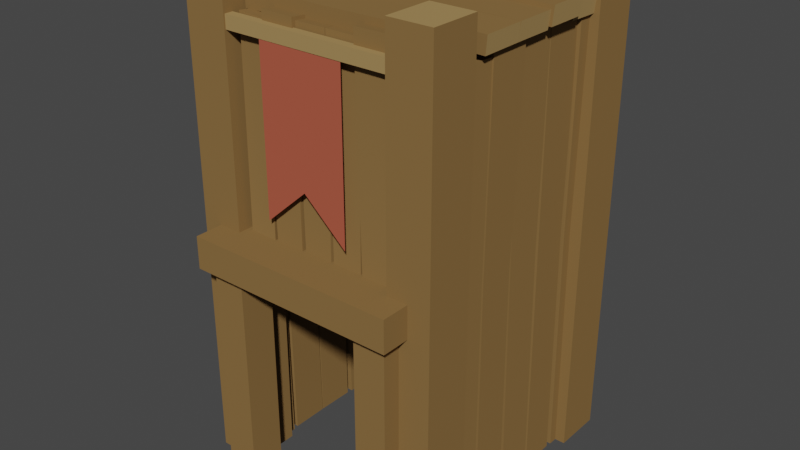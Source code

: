 # Source: WatchTower_FirstAge_Level1.blend  (saved by Blender 3.0.42; exported with 4.5.12 LTS)
import bpy
from mathutils import Matrix  # noqa: F401  (used for matrix-valued properties, if any)

bpy.ops.wm.read_factory_settings(use_empty=True)
scene = bpy.context.scene
scene.name = 'Scene'

# ---- collections
col_collection = bpy.data.collections.new('Collection'); scene.collection.children.link(col_collection)

# ---- materials (node trees are filled in below, after node groups)
mat_wood = bpy.data.materials.new('Wood')
mat_wood.alpha_threshold = 0.0
mat_wood.use_transparent_shadow = False
mat_wood.diffuse_color = (0.2462, 0.1444, 0.0538, 1.0)
mat_wood.roughness = 0.5
mat_wood_light = bpy.data.materials.new('Wood_Light')
mat_wood_light.alpha_threshold = 0.0
mat_wood_light.use_transparent_shadow = False
mat_wood_light.diffuse_color = (0.3757, 0.2432, 0.09746, 1.0)
mat_wood_light.roughness = 0.5
mat_main = bpy.data.materials.new('Main')
mat_main.alpha_threshold = 0.0
mat_main.use_transparent_shadow = False
mat_main.diffuse_color = (0.4385, 0.09992, 0.05886, 1.0)
mat_main.roughness = 0.5

# ---- node groups
ng_auto_smooth = bpy.data.node_groups.new('Auto Smooth', 'GeometryNodeTree')
_s = ng_auto_smooth.interface.new_socket(name='Geometry', in_out='OUTPUT', socket_type='NodeSocketGeometry')
_s = ng_auto_smooth.interface.new_socket(name='Geometry', in_out='INPUT', socket_type='NodeSocketGeometry')
_s = ng_auto_smooth.interface.new_socket(name='Angle', in_out='INPUT', socket_type='NodeSocketFloat')
_s.subtype = 'ANGLE'
_s.min_value = 0.0
_s.max_value = 3.142
ng_auto_smooth.is_modifier = True
_N = ng_auto_smooth.nodes; _L = ng_auto_smooth.links
n0 = _N.new('NodeGroupOutput'); n0.name = 'Group Output'; n0.location = (480, -100)
n1 = _N.new('NodeGroupInput'); n1.name = 'Group Input'; n1.location = (-420, -300)
n2 = _N.new('NodeGroupInput'); n2.name = 'Group Input.001'; n2.location = (-60, -100)
n3 = _N.new('GeometryNodeSetShadeSmooth'); n3.name = 'Set Shade Smooth'; n3.location = (120, -100)
n3.domain = 'EDGE'
n4 = _N.new('GeometryNodeSetShadeSmooth'); n4.name = 'Set Shade Smooth.001'; n4.location = (300, -100)
n5 = _N.new('GeometryNodeInputMeshEdgeAngle'); n5.name = 'Edge Angle'; n5.location = (-420, -220)
n6 = _N.new('GeometryNodeInputEdgeSmooth'); n6.name = 'Is Edge Smooth'; n6.location = (-60, -160)
n7 = _N.new('GeometryNodeInputShadeSmooth'); n7.name = 'Is Face Smooth'; n7.location = (-240, -340)
n8 = _N.new('FunctionNodeBooleanMath'); n8.name = 'Boolean Math'; n8.location = (-60, -220)
n9 = _N.new('FunctionNodeCompare'); n9.name = 'Compare'; n9.location = (-240, -180)
n9.operation = 'LESS_EQUAL'
_L.new(n5.outputs[0], n9.inputs[0])
_L.new(n4.outputs[0], n0.inputs[0])
_L.new(n1.outputs[1], n9.inputs[1])
_L.new(n9.outputs[0], n8.inputs[0])
_L.new(n7.outputs[0], n8.inputs[1])
_L.new(n2.outputs[0], n3.inputs[0])
_L.new(n6.outputs[0], n3.inputs[1])
_L.new(n3.outputs[0], n4.inputs[0])
_L.new(n8.outputs[0], n3.inputs[2])
n0.is_active_output = True

# ---- material node trees

# ---- world
world_world = bpy.data.worlds.new('World'); scene.world = world_world
world_world.use_nodes = True; world_world.node_tree.nodes.clear()
_N = world_world.node_tree.nodes; _L = world_world.node_tree.links
n0 = _N.new('ShaderNodeOutputWorld'); n0.name = 'World Output'; n0.location = (300, 300)
n1 = _N.new('ShaderNodeBackground'); n1.name = 'Background'; n1.location = (10, 300)
n1.inputs[0].default_value = (0.05088, 0.05088, 0.05088, 1.0)
_L.new(n1.outputs[0], n0.inputs[0])
n0.is_active_output = True
world_world.color = (0.05088, 0.05088, 0.05088)
world_world.use_sun_shadow = False
world_world.sun_shadow_jitter_overblur = 0.0

# ---- meshes
me_cube_018 = bpy.data.meshes.new('Cube.018')
me_cube_018.from_pydata([(-0.2221, -0.145, -8.693e-10), (-0.2221, -0.145, 0.8373), (-0.2221, -0.2324, -8.693e-10), (-0.2221, -0.2324, 0.8373), (-0.1455, -0.145, -8.693e-10), (-0.1455, -0.145, 0.8373), (-0.1455, -0.2324, -8.693e-10), (-0.1455, -0.2324, 0.8373), (0.1507, -0.145, -8.693e-10), (0.1507, -0.145, 0.8373), (0.1507, -0.2324, -8.693e-10), (0.1507, -0.2324, 0.8373), (0.2273, -0.145, -8.693e-10), (0.2273, -0.145, 0.8373), (0.2273, -0.2324, -8.693e-10), (0.2273, -0.2324, 0.8373), (0.1575, 0.2324, -8.693e-10), (0.1575, 0.2324, 0.8373), (0.1575, 0.145, -8.693e-10), (0.1575, 0.145, 0.8373), (0.2341, 0.2324, -8.693e-10), (0.2341, 0.2324, 0.8373), (0.2341, 0.145, -8.693e-10), (0.2341, 0.145, 0.8373), (-0.2346, 0.2324, -8.693e-10), (-0.2346, 0.2324, 0.8373), (-0.2346, 0.145, -8.693e-10), (-0.2346, 0.145, 0.8373), (-0.158, 0.2324, -8.693e-10), (-0.158, 0.2324, 0.8373), (-0.158, 0.145, -8.693e-10), (-0.158, 0.145, 0.8373), (-0.195, 0.2164, -8.693e-10), (-0.1966, 0.2185, 0.8096), (-0.1939, 0.1561, -8.693e-10), (-0.1954, 0.1602, 0.8038), (-0.1293, 0.2166, -8.693e-10), (-0.1227, 0.2187, 0.8088), (-0.1281, 0.1563, -8.693e-10), (-0.1214, 0.1604, 0.803), (-0.1936, 0.2133, 0.4344), (-0.1925, 0.1625, 0.4441), (-0.1279, 0.2135, 0.4337), (-0.1268, 0.1627, 0.4434), (-0.1197, 0.2152, -8.693e-10), (-0.1256, 0.2119, 0.7932), (-0.1186, 0.158, -8.693e-10), (-0.1242, 0.1577, 0.7876), (-0.05395, 0.2159, -8.693e-10), (-0.05275, 0.2127, 0.794), (-0.05287, 0.1587, -8.693e-10), (-0.05136, 0.1585, 0.7884), (-0.1213, 0.2112, 0.4359), (-0.1201, 0.1635, 0.4437), (-0.05551, 0.2119, 0.4366), (-0.05437, 0.1642, 0.4445), (0.166, 0.2173, -8.693e-10), (0.157, 0.2136, 0.7877), (0.1642, 0.1601, -8.693e-10), (0.1557, 0.1594, 0.782), (0.1003, 0.2189, -8.693e-10), (0.09172, 0.2153, 0.7849), (0.09845, 0.1617, -8.693e-10), (0.09036, 0.1611, 0.7793), (0.161, 0.213, 0.4303), (0.1596, 0.1654, 0.4381), (0.09527, 0.2146, 0.4278), (0.09383, 0.167, 0.4356), (0.09105, 0.2164, -8.693e-10), (0.09263, 0.2185, 0.8096), (0.08987, 0.1561, -8.693e-10), (0.09138, 0.1602, 0.8038), (0.02528, 0.2166, -8.693e-10), (0.01867, 0.2187, 0.8088), (0.0241, 0.1563, -8.693e-10), (0.01742, 0.1604, 0.803), (0.08963, 0.2133, 0.4344), (0.08855, 0.1625, 0.4441), (0.02387, 0.2135, 0.4337), (0.02278, 0.1627, 0.4434), (0.01572, 0.2152, -8.693e-10), (0.02164, 0.2119, 0.7932), (0.01465, 0.158, -8.693e-10), (0.02024, 0.1577, 0.7876), (-0.05004, 0.2159, -8.693e-10), (-0.05124, 0.2127, 0.794), (-0.05112, 0.1587, -8.693e-10), (-0.05263, 0.1585, 0.7884), (0.01729, 0.2112, 0.4359), (0.01615, 0.1635, 0.4437), (-0.04848, 0.2119, 0.4366), (-0.04962, 0.1642, 0.4445), (-0.2166, -0.1948, -8.693e-10), (-0.2187, -0.1964, 0.8096), (-0.1563, -0.1936, -8.693e-10), (-0.1604, -0.1951, 0.8038), (-0.2168, -0.129, -8.693e-10), (-0.2189, -0.1224, 0.8088), (-0.1565, -0.1279, -8.693e-10), (-0.1606, -0.1212, 0.803), (-0.2135, -0.1934, 0.4344), (-0.1628, -0.1923, 0.4441), (-0.2137, -0.1276, 0.4337), (-0.163, -0.1265, 0.4434), (-0.2155, -0.1195, -8.693e-10), (-0.2121, -0.1254, 0.7932), (-0.1583, -0.1184, -8.693e-10), (-0.1579, -0.124, 0.7876), (-0.2162, -0.05371, -8.693e-10), (-0.2129, -0.05252, 0.794), (-0.159, -0.05264, -8.693e-10), (-0.1587, -0.05112, 0.7884), (-0.2114, -0.121, 0.4359), (-0.1638, -0.1199, 0.4437), (-0.2121, -0.05528, 0.4366), (-0.1645, -0.05414, 0.4445), (-0.2175, 0.1662, -8.693e-10), (-0.2138, 0.1573, 0.7877), (-0.1604, 0.1644, -8.693e-10), (-0.1596, 0.1559, 0.782), (-0.2191, 0.1005, -8.693e-10), (-0.2156, 0.09196, 0.7849), (-0.1619, 0.09868, -8.693e-10), (-0.1614, 0.09059, 0.7793), (-0.2133, 0.1613, 0.4303), (-0.1656, 0.1598, 0.4381), (-0.2149, 0.09551, 0.4278), (-0.1672, 0.09406, 0.4356), (-0.2166, 0.09128, -8.693e-10), (-0.2187, 0.09287, 0.8096), (-0.1563, 0.0901, -8.693e-10), (-0.1604, 0.09161, 0.8038), (-0.2168, 0.02552, -8.693e-10), (-0.2189, 0.01891, 0.8088), (-0.1565, 0.02434, -8.693e-10), (-0.1606, 0.01765, 0.803), (-0.2135, 0.08987, 0.4344), (-0.1628, 0.08878, 0.4441), (-0.2137, 0.0241, 0.4337), (-0.163, 0.02301, 0.4434), (-0.2154, 0.01596, -8.693e-10), (-0.2121, 0.02187, 0.7932), (-0.1583, 0.01488, -8.693e-10), (-0.1579, 0.02048, 0.7876), (-0.2162, -0.04981, -8.693e-10), (-0.2129, -0.051, 0.794), (-0.159, -0.05088, -8.693e-10), (-0.1587, -0.0524, 0.7884), (-0.2114, 0.01752, 0.4359), (-0.1638, 0.01638, 0.4437), (-0.2121, -0.04824, 0.4366), (-0.1645, -0.04938, 0.4445), (-0.1411, -0.1948, 0.8174), (0.1455, -0.1964, 0.8185), (-0.1411, -0.1936, 0.7844), (0.1434, -0.1951, 0.7866), (-0.1411, -0.129, 0.8175), (0.1452, -0.1277, 0.8186), (-0.1411, -0.1279, 0.7845), (0.1431, -0.1265, 0.7867), (0.01087, -0.1934, 0.8157), (0.01431, -0.1923, 0.7879), (0.01062, -0.1276, 0.8158), (0.01406, -0.1265, 0.788), (-0.2326, -0.1212, 0.8061), (0.2307, -0.1271, 0.8043), (-0.2326, -0.1201, 0.7748), (0.2274, -0.1257, 0.7746), (-0.2326, -0.05541, 0.8065), (0.2312, -0.05421, 0.8047), (-0.2326, -0.05433, 0.7752), (0.2279, -0.05282, 0.7751), (0.01905, -0.1227, 0.8039), (0.02367, -0.1216, 0.7778), (0.0195, -0.05697, 0.8043), (0.02412, -0.05583, 0.7782), (-0.232, 0.1645, 0.8009), (0.2281, 0.1556, 0.7988), (-0.232, 0.1627, 0.7696), (0.2248, 0.1542, 0.7692), (-0.232, 0.0988, 0.8018), (0.2265, 0.09027, 0.7998), (-0.232, 0.09699, 0.7705), (0.2232, 0.0889, 0.7701), (0.01643, 0.1596, 0.7986), (0.021, 0.1581, 0.7725), (0.01499, 0.09382, 0.7994), (0.01956, 0.09237, 0.7734), (-0.2363, 0.08959, 0.8141), (0.2367, 0.09118, 0.8114), (-0.2363, 0.08841, 0.7811), (0.2333, 0.08992, 0.7795), (-0.2363, 0.02383, 0.8142), (0.2363, 0.01892, 0.8115), (-0.2363, 0.02264, 0.7812), (0.2328, 0.01965, 0.7796), (0.01454, 0.08818, 0.8085), (0.02021, 0.08709, 0.7808), (0.01413, 0.02241, 0.8086), (0.01981, 0.02132, 0.7809), (-0.2326, 0.01427, 0.8061), (0.2307, 0.02018, 0.8043), (-0.2326, 0.01319, 0.7748), (0.2274, 0.01879, 0.7746), (-0.2326, -0.0515, 0.8065), (0.2312, -0.0527, 0.8047), (-0.2326, -0.05258, 0.7752), (0.2279, -0.05409, 0.7751), (0.01905, 0.01583, 0.8039), (0.02367, 0.01469, 0.7778), (0.0195, -0.04993, 0.8043), (0.02412, -0.05107, 0.7782), (0.1423, -0.2164, 0.4159), (0.1435, -0.2185, 0.8096), (0.1413, -0.1561, 0.4159), (0.1425, -0.1602, 0.8038), (0.09078, -0.2166, 0.4159), (0.08561, -0.2187, 0.8088), (0.08986, -0.1563, 0.4159), (0.08462, -0.1604, 0.803), (0.1412, -0.2133, 0.4344), (0.1403, -0.1626, 0.4441), (0.08967, -0.2135, 0.4337), (0.08882, -0.1627, 0.4434), (0.0833, -0.2152, 0.4102), (0.08793, -0.2119, 0.7932), (0.08245, -0.158, 0.4102), (0.08684, -0.1577, 0.7876), (0.03181, -0.2159, 0.4102), (0.03087, -0.2127, 0.794), (0.03097, -0.1588, 0.4102), (0.02978, -0.1585, 0.7884), (0.08452, -0.2112, 0.4359), (0.08363, -0.1635, 0.4437), (0.03304, -0.2119, 0.4366), (0.03214, -0.1642, 0.4445), (-0.1404, -0.2173, 0.4159), (-0.1334, -0.2136, 0.7877), (-0.139, -0.1601, 0.4159), (-0.1323, -0.1594, 0.782), (-0.08892, -0.2189, 0.4159), (-0.08224, -0.2153, 0.7849), (-0.0875, -0.1617, 0.4159), (-0.08117, -0.1611, 0.7793), (-0.1365, -0.213, 0.4303), (-0.1354, -0.1654, 0.4381), (-0.08502, -0.2146, 0.4278), (-0.08388, -0.167, 0.4356), (-0.08171, -0.2164, 0.4102), (-0.08295, -0.2185, 0.8002), (-0.08078, -0.1561, 0.4102), (-0.08196, -0.1602, 0.7943), (-0.03022, -0.2166, 0.4102), (-0.02504, -0.2187, 0.7994), (-0.0293, -0.1563, 0.4102), (-0.02406, -0.1604, 0.7936), (-0.0806, -0.2133, 0.4344), (-0.07975, -0.1626, 0.4441), (-0.02911, -0.2135, 0.4337), (-0.02826, -0.1627, 0.4434), (-0.02274, -0.2152, 0.4102), (-0.02736, -0.2119, 0.7932), (-0.02189, -0.158, 0.4102), (-0.02627, -0.1577, 0.7876), (0.02875, -0.2159, 0.4102), (0.02969, -0.2127, 0.794), (0.0296, -0.1588, 0.4102), (0.03078, -0.1585, 0.7884), (-0.02396, -0.2112, 0.4359), (-0.02307, -0.1635, 0.4437), (0.02753, -0.2119, 0.4366), (0.02842, -0.1642, 0.4445), (0.2162, 0.1948, -8.693e-10), (0.2183, 0.1964, 0.7869), (0.1558, 0.1936, -8.693e-10), (0.1599, 0.1951, 0.781), (0.2163, 0.129, -8.693e-10), (0.2185, 0.1224, 0.7861), (0.156, 0.1279, -8.693e-10), (0.1601, 0.1212, 0.7802), (0.2131, 0.1934, 0.4117), (0.1623, 0.1923, 0.4213), (0.2133, 0.1276, 0.411), (0.1625, 0.1265, 0.4206), (0.215, 0.1195, -8.693e-10), (0.2117, 0.1254, 0.7704), (0.1578, 0.1184, -8.693e-10), (0.1574, 0.124, 0.7648), (0.2157, 0.05371, -8.693e-10), (0.2124, 0.05251, 0.7713), (0.1585, 0.05263, -8.693e-10), (0.1582, 0.05112, 0.7657), (0.2109, 0.121, 0.4131), (0.1633, 0.1199, 0.421), (0.2116, 0.05528, 0.4139), (0.164, 0.05414, 0.4218), (0.2171, -0.1662, -8.693e-10), (0.2133, -0.1573, 0.7649), (0.1599, -0.1644, -8.693e-10), (0.1591, -0.1559, 0.7592), (0.2186, -0.1005, -8.693e-10), (0.2151, -0.09196, 0.7622), (0.1615, -0.09868, -8.693e-10), (0.1609, -0.09059, 0.7565), (0.2128, -0.1613, 0.4076), (0.1652, -0.1598, 0.4153), (0.2144, -0.09551, 0.4051), (0.1668, -0.09407, 0.4129), (0.2162, -0.09129, -8.693e-10), (0.2183, -0.09287, 0.7869), (0.1558, -0.09011, -8.693e-10), (0.1599, -0.09161, 0.781), (0.2163, -0.02552, -8.693e-10), (0.2185, -0.01891, 0.7861), (0.156, -0.02434, -8.693e-10), (0.1601, -0.01765, 0.7802), (0.2131, -0.08987, 0.4117), (0.1623, -0.08878, 0.4213), (0.2133, -0.0241, 0.411), (0.1625, -0.02302, 0.4206), (0.215, -0.01596, -8.693e-10), (0.2117, -0.02187, 0.7704), (0.1578, -0.01488, -8.693e-10), (0.1574, -0.02048, 0.7648), (0.2157, 0.0498, -8.693e-10), (0.2124, 0.051, 0.7713), (0.1585, 0.05088, -8.693e-10), (0.1582, 0.05239, 0.7657), (0.2109, -0.01753, 0.4131), (0.1633, -0.01639, 0.421), (0.2116, 0.04824, 0.4139), (0.164, 0.04938, 0.4218), (-0.1411, 0.1634, 0.8174), (0.1455, 0.1618, 0.8185), (-0.1411, 0.1646, 0.7844), (0.1434, 0.163, 0.7866), (-0.1411, 0.2291, 0.8175), (0.1452, 0.2358, 0.8186), (-0.1411, 0.2303, 0.7845), (0.1431, 0.237, 0.7867), (0.01087, 0.1648, 0.8157), (0.01431, 0.1659, 0.7879), (0.01062, 0.2306, 0.8158), (0.01406, 0.2316, 0.788), (0.1726, -0.264, 0.405), (0.1726, -0.264, 0.002937), (0.1154, -0.264, 0.405), (0.1154, -0.264, 0.002937), (0.1726, -0.2026, 0.405), (0.1726, -0.2026, 0.002937), (0.1154, -0.2026, 0.405), (0.1154, -0.2026, 0.002937), (0.1882, -0.2823, 0.4402), (0.1882, -0.1445, 0.4402), (0.1882, -0.2823, 0.3837), (0.1882, -0.1445, 0.3837), (-0.1714, -0.264, 0.405), (-0.1714, -0.264, 0.002937), (-0.1141, -0.264, 0.405), (-0.1141, -0.264, 0.002937), (-0.1714, -0.2026, 0.405), (-0.1714, -0.2026, 0.002937), (-0.1141, -0.2026, 0.405), (-0.1141, -0.2026, 0.002937), (-0.1869, -0.2823, 0.4402), (0.0006232, -0.2823, 0.4402), (-0.1869, -0.1445, 0.4402), (0.0006232, -0.1445, 0.4402), (-0.1869, -0.2823, 0.3837), (0.0006232, -0.2823, 0.3837), (-0.1869, -0.1445, 0.3837), (0.0006232, -0.1445, 0.3837), (0.07127, -0.2287, 0.7746), (-0.07984, -0.2291, 0.7751), (0.07127, -0.2287, 0.4809), (-0.07984, -0.2291, 0.4813), (-0.004285, -0.2289, 0.7748), (-0.004285, -0.2289, 0.5485), (-0.2077, -0.2298, 0.7837), (-0.2077, -0.2298, 0.7608), (0.2068, -0.2298, 0.7837), (0.2068, -0.2298, 0.7608), (-0.2077, -0.2149, 0.7608), (-0.2077, -0.2149, 0.7837), (0.2068, -0.2149, 0.7608), (0.2068, -0.2149, 0.7837)], [], [(1, 0, 2, 3), (5, 7, 6, 4), (1, 5, 4, 0), (2, 6, 7, 3), (2, 0, 4, 6), (1, 3, 7, 5), (9, 8, 10, 11), (13, 15, 14, 12), (9, 13, 12, 8), (10, 14, 15, 11), (10, 8, 12, 14), (9, 11, 15, 13), (17, 16, 18, 19), (21, 23, 22, 20), (17, 21, 20, 16), (18, 22, 23, 19), (18, 16, 20, 22), (17, 19, 23, 21), (25, 24, 26, 27), (29, 31, 30, 28), (25, 29, 28, 24), (26, 30, 31, 27), (26, 24, 28, 30), (25, 27, 31, 29), (40, 32, 34, 41), (42, 43, 38, 36), (35, 39, 37, 33), (40, 42, 36, 32), (41, 43, 39, 35), (34, 38, 43, 41), (33, 37, 42, 40), (37, 39, 43, 42), (33, 40, 41, 35), (52, 44, 46, 53), (54, 55, 50, 48), (47, 51, 49, 45), (52, 54, 48, 44), (53, 55, 51, 47), (46, 50, 55, 53), (45, 49, 54, 52), (49, 51, 55, 54), (45, 52, 53, 47), (64, 65, 58, 56), (66, 60, 62, 67), (59, 57, 61, 63), (64, 56, 60, 66), (65, 59, 63, 67), (58, 65, 67, 62), (57, 64, 66, 61), (61, 66, 67, 63), (57, 59, 65, 64), (76, 77, 70, 68), (78, 72, 74, 79), (71, 69, 73, 75), (76, 68, 72, 78), (77, 71, 75, 79), (70, 77, 79, 74), (69, 76, 78, 73), (73, 78, 79, 75), (69, 71, 77, 76), (88, 89, 82, 80), (90, 84, 86, 91), (83, 81, 85, 87), (88, 80, 84, 90), (89, 83, 87, 91), (82, 89, 91, 86), (81, 88, 90, 85), (85, 90, 91, 87), (81, 83, 89, 88), (100, 92, 94, 101), (102, 103, 98, 96), (95, 99, 97, 93), (100, 102, 96, 92), (101, 103, 99, 95), (94, 98, 103, 101), (93, 97, 102, 100), (97, 99, 103, 102), (93, 100, 101, 95), (112, 104, 106, 113), (114, 115, 110, 108), (107, 111, 109, 105), (112, 114, 108, 104), (113, 115, 111, 107), (106, 110, 115, 113), (105, 109, 114, 112), (109, 111, 115, 114), (105, 112, 113, 107), (124, 125, 118, 116), (126, 120, 122, 127), (119, 117, 121, 123), (124, 116, 120, 126), (125, 119, 123, 127), (118, 125, 127, 122), (117, 124, 126, 121), (121, 126, 127, 123), (117, 119, 125, 124), (136, 137, 130, 128), (138, 132, 134, 139), (131, 129, 133, 135), (136, 128, 132, 138), (137, 131, 135, 139), (130, 137, 139, 134), (129, 136, 138, 133), (133, 138, 139, 135), (129, 131, 137, 136), (148, 149, 142, 140), (150, 144, 146, 151), (143, 141, 145, 147), (148, 140, 144, 150), (149, 143, 147, 151), (142, 149, 151, 146), (141, 148, 150, 145), (145, 150, 151, 147), (141, 143, 149, 148), (160, 152, 154, 161), (162, 163, 158, 156), (155, 159, 157, 153), (160, 162, 156, 152), (161, 163, 159, 155), (154, 158, 163, 161), (153, 157, 162, 160), (157, 159, 163, 162), (153, 160, 161, 155), (172, 164, 166, 173), (174, 175, 170, 168), (167, 171, 169, 165), (172, 174, 168, 164), (173, 175, 171, 167), (166, 170, 175, 173), (165, 169, 174, 172), (169, 171, 175, 174), (165, 172, 173, 167), (184, 185, 178, 176), (186, 180, 182, 187), (179, 177, 181, 183), (184, 176, 180, 186), (185, 179, 183, 187), (178, 185, 187, 182), (177, 184, 186, 181), (181, 186, 187, 183), (177, 179, 185, 184), (196, 197, 190, 188), (198, 192, 194, 199), (191, 189, 193, 195), (196, 188, 192, 198), (197, 191, 195, 199), (190, 197, 199, 194), (189, 196, 198, 193), (193, 198, 199, 195), (189, 191, 197, 196), (208, 209, 202, 200), (210, 204, 206, 211), (203, 201, 205, 207), (208, 200, 204, 210), (209, 203, 207, 211), (202, 209, 211, 206), (201, 208, 210, 205), (205, 210, 211, 207), (201, 203, 209, 208), (154, 152, 156, 158), (166, 164, 168, 170), (178, 182, 180, 176), (190, 194, 192, 188), (202, 206, 204, 200), (220, 212, 214, 221), (222, 223, 218, 216), (215, 219, 217, 213), (220, 222, 216, 212), (221, 223, 219, 215), (214, 218, 223, 221), (213, 217, 222, 220), (217, 219, 223, 222), (213, 220, 221, 215), (232, 224, 226, 233), (234, 235, 230, 228), (227, 231, 229, 225), (232, 234, 228, 224), (233, 235, 231, 227), (226, 230, 235, 233), (225, 229, 234, 232), (229, 231, 235, 234), (225, 232, 233, 227), (244, 245, 238, 236), (246, 240, 242, 247), (239, 237, 241, 243), (244, 236, 240, 246), (245, 239, 243, 247), (238, 245, 247, 242), (237, 244, 246, 241), (241, 246, 247, 243), (237, 239, 245, 244), (256, 257, 250, 248), (258, 252, 254, 259), (251, 249, 253, 255), (256, 248, 252, 258), (257, 251, 255, 259), (250, 257, 259, 254), (249, 256, 258, 253), (253, 258, 259, 255), (249, 251, 257, 256), (268, 269, 262, 260), (270, 264, 266, 271), (263, 261, 265, 267), (268, 260, 264, 270), (269, 263, 267, 271), (262, 269, 271, 266), (261, 268, 270, 265), (265, 270, 271, 267), (261, 263, 269, 268), (280, 272, 274, 281), (282, 283, 278, 276), (275, 279, 277, 273), (280, 282, 276, 272), (281, 283, 279, 275), (274, 278, 283, 281), (273, 277, 282, 280), (277, 279, 283, 282), (273, 280, 281, 275), (292, 284, 286, 293), (294, 295, 290, 288), (287, 291, 289, 285), (292, 294, 288, 284), (293, 295, 291, 287), (286, 290, 295, 293), (285, 289, 294, 292), (289, 291, 295, 294), (285, 292, 293, 287), (304, 305, 298, 296), (306, 300, 302, 307), (299, 297, 301, 303), (304, 296, 300, 306), (305, 299, 303, 307), (298, 305, 307, 302), (297, 304, 306, 301), (301, 306, 307, 303), (297, 299, 305, 304), (316, 317, 310, 308), (318, 312, 314, 319), (311, 309, 313, 315), (316, 308, 312, 318), (317, 311, 315, 319), (310, 317, 319, 314), (309, 316, 318, 313), (313, 318, 319, 315), (309, 311, 317, 316), (328, 329, 322, 320), (330, 324, 326, 331), (323, 321, 325, 327), (328, 320, 324, 330), (329, 323, 327, 331), (322, 329, 331, 326), (321, 328, 330, 325), (325, 330, 331, 327), (321, 323, 329, 328), (340, 332, 334, 341), (342, 343, 338, 336), (335, 339, 337, 333), (340, 342, 336, 332), (341, 343, 339, 335), (334, 338, 343, 341), (333, 337, 342, 340), (337, 339, 343, 342), (333, 340, 341, 335), (334, 332, 336, 338), (345, 344, 346, 347), (349, 351, 350, 348), (347, 351, 349, 345), (345, 349, 348, 344), (344, 348, 350, 346), (346, 350, 351, 347), (352, 353, 367, 365), (354, 369, 371, 355), (353, 355, 371, 367), (352, 354, 355, 353), (365, 369, 354, 352), (357, 359, 358, 356), (361, 360, 362, 363), (359, 357, 361, 363), (357, 356, 360, 361), (356, 358, 362, 360), (358, 359, 363, 362), (364, 365, 367, 366), (368, 370, 371, 369), (366, 367, 371, 370), (364, 366, 370, 368), (365, 364, 368, 369), (376, 373, 375, 377), (372, 376, 377, 374), (378, 379, 381, 380), (383, 385, 384, 382), (380, 385, 383, 378), (378, 383, 382, 379), (379, 382, 384, 381), (381, 384, 385, 380)])
me_cube_018.polygons.foreach_set('use_smooth', [1, 1, 1, 1, 1, 1, 1, 1, 1, 1, 1, 1, 1, 1, 1, 1, 1, 1, 1, 1, 1, 1, 1, 1, 1, 1, 1, 1, 1, 1, 1, 1, 1, 1, 1, 1, 1, 1, 1, 1, 1, 1, 1, 1, 1, 1, 1, 1, 1, 1, 1, 1, 1, 1, 1, 1, 1, 1, 1, 1, 1, 1, 1, 1, 1, 1, 1, 1, 1, 1, 1, 1, 1, 1, 1, 1, 1, 1, 1, 1, 1, 1, 1, 1, 1, 1, 1, 1, 1, 1, 1, 1, 1, 1, 1, 1, 1, 1, 1, 1, 1, 1, 1, 1, 1, 1, 1, 1, 1, 1, 1, 1, 1, 1, 1, 1, 1, 1, 1, 1, 1, 1, 1, 1, 1, 1, 1, 1, 1, 1, 1, 1, 1, 1, 1, 1, 1, 1, 1, 1, 1, 1, 1, 1, 1, 1, 1, 1, 1, 1, 1, 1, 1, 1, 1, 1, 1, 1, 1, 1, 1, 1, 1, 1, 1, 1, 1, 1, 1, 1, 1, 1, 1, 1, 1, 1, 1, 1, 1, 1, 1, 1, 1, 1, 1, 1, 1, 1, 1, 1, 1, 1, 1, 1, 1, 1, 1, 1, 1, 1, 1, 1, 1, 1, 1, 1, 1, 1, 1, 1, 1, 1, 1, 1, 1, 1, 1, 1, 1, 1, 1, 1, 1, 1, 1, 1, 1, 1, 1, 1, 1, 1, 1, 1, 1, 1, 1, 1, 1, 1, 1, 1, 1, 1, 1, 1, 1, 1, 1, 1, 1, 1, 1, 1, 1, 1, 1, 1, 1, 1, 1, 1, 1, 1, 0, 0, 0, 0, 0, 0, 0, 0, 0, 0, 0, 0, 0, 0, 0, 0, 0, 0, 0, 0, 0, 0, 0, 0, 0, 0, 0, 0, 0, 0])
me_cube_018.polygons.foreach_set('material_index', [0, 0, 0, 0, 0, 1, 0, 0, 0, 0, 0, 1, 0, 0, 0, 0, 0, 1, 0, 0, 0, 0, 0, 1, 0, 0, 0, 0, 0, 0, 0, 0, 0, 0, 0, 0, 0, 0, 0, 0, 0, 0, 0, 0, 0, 0, 0, 0, 0, 0, 0, 0, 0, 0, 0, 0, 0, 0, 0, 0, 0, 0, 0, 0, 0, 0, 0, 0, 0, 0, 0, 0, 0, 0, 0, 0, 0, 0, 0, 0, 0, 0, 0, 0, 0, 0, 0, 0, 0, 0, 0, 0, 0, 0, 0, 0, 0, 0, 0, 0, 0, 0, 0, 0, 0, 0, 0, 0, 0, 0, 0, 0, 0, 0, 0, 0, 1, 0, 0, 0, 0, 0, 0, 0, 0, 1, 0, 0, 0, 0, 0, 0, 0, 0, 1, 0, 0, 0, 0, 0, 0, 0, 0, 1, 0, 0, 0, 0, 0, 0, 0, 0, 1, 0, 0, 0, 0, 0, 0, 1, 1, 1, 1, 1, 0, 0, 0, 0, 0, 0, 0, 0, 0, 0, 0, 0, 0, 0, 0, 0, 0, 0, 0, 0, 0, 0, 0, 0, 0, 0, 0, 0, 0, 0, 0, 0, 0, 0, 0, 0, 0, 0, 0, 0, 0, 0, 0, 0, 0, 0, 0, 0, 0, 0, 0, 0, 0, 0, 0, 0, 0, 0, 0, 0, 0, 0, 0, 0, 0, 0, 0, 0, 0, 0, 0, 0, 0, 0, 0, 0, 0, 0, 0, 0, 0, 0, 0, 0, 0, 0, 0, 0, 0, 0, 0, 0, 1, 0, 0, 0, 0, 0, 0, 1, 0, 0, 0, 0, 0, 0, 0, 0, 0, 0, 0, 0, 0, 0, 0, 0, 0, 0, 0, 0, 0, 0, 2, 2, 1, 1, 1, 1, 1, 1])
_uv = me_cube_018.uv_layers.new(name='UVMap')
_uv.uv.foreach_set('vector', [0.0, 0.0, 0.0, 0.0, 0.0, 0.0, 0.0, 0.0, 0.0, 0.0, 0.0, 0.0, 0.0, 0.0, 0.0, 0.0, 0.0, 0.0, 0.0, 0.0, 0.0, 0.0, 0.0, 0.0, 0.0, 0.0, 0.0, 0.0, 0.0, 0.0, 0.0, 0.0, 0.0, 0.0, 0.0, 0.0, 0.0, 0.0, 0.0, 0.0, 0.0, 0.0, 0.0, 0.0, 0.0, 0.0, 0.0, 0.0, 0.0, 0.0, 0.0, 0.0, 0.0, 0.0, 0.0, 0.0, 0.0, 0.0, 0.0, 0.0, 0.0, 0.0, 0.0, 0.0, 0.0, 0.0, 0.0, 0.0, 0.0, 0.0, 0.0, 0.0, 0.0, 0.0, 0.0, 0.0, 0.0, 0.0, 0.0, 0.0, 0.0, 0.0, 0.0, 0.0, 0.0, 0.0, 0.0, 0.0, 0.0, 0.0, 0.0, 0.0, 0.0, 0.0, 0.0, 0.0, 0.0, 0.0, 0.0, 0.0, 0.0, 0.0, 0.0, 0.0, 0.0, 0.0, 0.0, 0.0, 0.0, 0.0, 0.0, 0.0, 0.0, 0.0, 0.0, 0.0, 0.0, 0.0, 0.0, 0.0, 0.0, 0.0, 0.0, 0.0, 0.0, 0.0, 0.0, 0.0, 0.0, 0.0, 0.0, 0.0, 0.0, 0.0, 0.0, 0.0, 0.0, 0.0, 0.0, 0.0, 0.0, 0.0, 0.0, 0.0, 0.0, 0.0, 0.0, 0.0, 0.0, 0.0, 0.0, 0.0, 0.0, 0.0, 0.0, 0.0, 0.0, 0.0, 0.0, 0.0, 0.0, 0.0, 0.0, 0.0, 0.0, 0.0, 0.0, 0.0, 0.0, 0.0, 0.0, 0.0, 0.0, 0.0, 0.0, 0.0, 0.0, 0.0, 0.0, 0.0, 0.0, 0.0, 0.0, 0.0, 0.0, 0.0, 0.0, 0.0, 0.0, 0.0, 0.0, 0.0, 0.0, 0.0, 0.0, 0.0, 0.0, 0.0, 0.0, 0.0, 0.0, 0.0, 0.0, 0.0, 0.0, 0.0, 0.0, 0.0, 0.0, 0.0, 0.0, 0.0, 0.0, 0.0, 0.0, 0.0, 0.0, 0.0, 0.0, 0.0, 0.0, 0.0, 0.0, 0.0, 0.0, 0.0, 0.0, 0.0, 0.0, 0.0, 0.0, 0.0, 0.0, 0.0, 0.0, 0.0, 0.0, 0.0, 0.0, 0.0, 0.0, 0.0, 0.0, 0.0, 0.0, 0.0, 0.0, 0.0, 0.0, 0.0, 0.0, 0.0, 0.0, 0.0, 0.0, 0.0, 0.0, 0.0, 0.0, 0.0, 0.0, 0.0, 0.0, 0.0, 0.0, 0.0, 0.0, 0.0, 0.0, 0.0, 0.0, 0.0, 0.0, 0.0, 0.0, 0.0, 0.0, 0.0, 0.0, 0.0, 0.0, 0.0, 0.0, 0.0, 0.0, 0.0, 0.0, 0.0, 0.0, 0.0, 0.0, 0.0, 0.0, 0.0, 0.0, 0.0, 0.0, 0.0, 0.0, 0.0, 0.0, 0.0, 0.0, 0.0, 0.0, 0.0, 0.0, 0.0, 0.0, 0.0, 0.0, 0.0, 0.0, 0.0, 0.0, 0.0, 0.0, 0.0, 0.0, 0.0, 0.0, 0.0, 0.0, 0.0, 0.0, 0.0, 0.0, 0.0, 0.0, 0.0, 0.0, 0.0, 0.0, 0.0, 0.0, 0.0, 0.0, 0.0, 0.0, 0.0, 0.0, 0.0, 0.0, 0.0, 0.0, 0.0, 0.0, 0.0, 0.0, 0.0, 0.0, 0.0, 0.0, 0.0, 0.0, 0.0, 0.0, 0.0, 0.0, 0.0, 0.0, 0.0, 0.0, 0.0, 0.0, 0.0, 0.0, 0.0, 0.0, 0.0, 0.0, 0.0, 0.0, 0.0, 0.0, 0.0, 0.0, 0.0, 0.0, 0.0, 0.0, 0.0, 0.0, 0.0, 0.0, 0.0, 0.0, 0.0, 0.0, 0.0, 0.0, 0.0, 0.0, 0.0, 0.0, 0.0, 0.0, 0.0, 0.0, 0.0, 0.0, 0.0, 0.0, 0.0, 0.0, 0.0, 0.0, 0.0, 0.0, 0.0, 0.0, 0.0, 0.0, 0.0, 0.0, 0.0, 0.0, 0.0, 0.0, 0.0, 0.0, 0.0, 0.0, 0.0, 0.0, 0.0, 0.0, 0.0, 0.0, 0.0, 0.0, 0.0, 0.0, 0.0, 0.0, 0.0, 0.0, 0.0, 0.0, 0.0, 0.0, 0.0, 0.0, 0.0, 0.0, 0.0, 0.0, 0.0, 0.0, 0.0, 0.0, 0.0, 0.0, 0.0, 0.0, 0.0, 0.0, 0.0, 0.0, 0.0, 0.0, 0.0, 0.0, 0.0, 0.0, 0.0, 0.0, 0.0, 0.0, 0.0, 0.0, 0.0, 0.0, 0.0, 0.0, 0.0, 0.0, 0.0, 0.0, 0.0, 0.0, 0.0, 0.0, 0.0, 0.0, 0.0, 0.0, 0.0, 0.0, 0.0, 0.0, 0.0, 0.0, 0.0, 0.0, 0.0, 0.0, 0.0, 0.0, 0.0, 0.0, 0.0, 0.0, 0.0, 0.0, 0.0, 0.0, 0.0, 0.0, 0.0, 0.0, 0.0, 0.0, 0.0, 0.0, 0.0, 0.0, 0.0, 0.0, 0.0, 0.0, 0.0, 0.0, 0.0, 0.0, 0.0, 0.0, 0.0, 0.0, 0.0, 0.0, 0.0, 0.0, 0.0, 0.0, 0.0, 0.0, 0.0, 0.0, 0.0, 0.0, 0.0, 0.0, 0.0, 0.0, 0.0, 0.0, 0.0, 0.0, 0.0, 0.0, 0.0, 0.0, 0.0, 0.0, 0.0, 0.0, 0.0, 0.0, 0.0, 0.0, 0.0, 0.0, 0.0, 0.0, 0.0, 0.0, 0.0, 0.0, 0.0, 0.0, 0.0, 0.0, 0.0, 0.0, 0.0, 0.0, 0.0, 0.0, 0.0, 0.0, 0.0, 0.0, 0.0, 0.0, 0.0, 0.0, 0.0, 0.0, 0.0, 0.0, 0.0, 0.0, 0.0, 0.0, 0.0, 0.0, 0.0, 0.0, 0.0, 0.0, 0.0, 0.0, 0.0, 0.0, 0.0, 0.0, 0.0, 0.0, 0.0, 0.0, 0.0, 0.0, 0.0, 0.0, 0.0, 0.0, 0.0, 0.0, 0.0, 0.0, 0.0, 0.0, 0.0, 0.0, 0.0, 0.0, 0.0, 0.0, 0.0, 0.0, 0.0, 0.0, 0.0, 0.0, 0.0, 0.0, 0.0, 0.0, 0.0, 0.0, 0.0, 0.0, 0.0, 0.0, 0.0, 0.0, 0.0, 0.0, 0.0, 0.0, 0.0, 0.0, 0.0, 0.0, 0.0, 0.0, 0.0, 0.0, 0.0, 0.0, 0.0, 0.0, 0.0, 0.0, 0.0, 0.0, 0.0, 0.0, 0.0, 0.0, 0.0, 0.0, 0.0, 0.0, 0.0, 0.0, 0.0, 0.0, 0.0, 0.0, 0.0, 0.0, 0.0, 0.0, 0.0, 0.0, 0.0, 0.0, 0.0, 0.0, 0.0, 0.0, 0.0, 0.0, 0.0, 0.0, 0.0, 0.0, 0.0, 0.0, 0.0, 0.0, 0.0, 0.0, 0.0, 0.0, 0.0, 0.0, 0.0, 0.0, 0.0, 0.0, 0.0, 0.0, 0.0, 0.0, 0.0, 0.0, 0.0, 0.0, 0.0, 0.0, 0.0, 0.0, 0.0, 0.0, 0.0, 0.0, 0.0, 0.0, 0.0, 0.0, 0.0, 0.0, 0.0, 0.0, 0.0, 0.0, 0.0, 0.0, 0.0, 0.0, 0.0, 0.0, 0.0, 0.0, 0.0, 0.0, 0.0, 0.0, 0.0, 0.0, 0.0, 0.0, 0.0, 0.0, 0.0, 0.0, 0.0, 0.0, 0.0, 0.0, 0.0, 0.0, 0.0, 0.0, 0.0, 0.0, 0.0, 0.0, 0.0, 0.0, 0.0, 0.0, 0.0, 0.0, 0.0, 0.0, 0.0, 0.0, 0.0, 0.0, 0.0, 0.0, 0.0, 0.0, 0.0, 0.0, 0.0, 0.0, 0.0, 0.0, 0.0, 0.0, 0.0, 0.0, 0.0, 0.0, 0.0, 0.0, 0.0, 0.0, 0.0, 0.0, 0.0, 0.0, 0.0, 0.0, 0.0, 0.0, 0.0, 0.0, 0.0, 0.0, 0.0, 0.0, 0.0, 0.0, 0.0, 0.0, 0.0, 0.0, 0.0, 0.0, 0.0, 0.0, 0.0, 0.0, 0.0, 0.0, 0.0, 0.0, 0.0, 0.0, 0.0, 0.0, 0.0, 0.0, 0.0, 0.0, 0.0, 0.0, 0.0, 0.0, 0.0, 0.0, 0.0, 0.0, 0.0, 0.0, 0.0, 0.0, 0.0, 0.0, 0.0, 0.0, 0.0, 0.0, 0.0, 0.0, 0.0, 0.0, 0.0, 0.0, 0.0, 0.0, 0.0, 0.0, 0.0, 0.0, 0.0, 0.0, 0.0, 0.0, 0.0, 0.0, 0.0, 0.0, 0.0, 0.0, 0.0, 0.0, 0.0, 0.0, 0.0, 0.0, 0.0, 0.0, 0.0, 0.0, 0.0, 0.0, 0.0, 0.0, 0.0, 0.0, 0.0, 0.0, 0.0, 0.0, 0.0, 0.0, 0.0, 0.0, 0.0, 0.0, 0.0, 0.0, 0.0, 0.0, 0.0, 0.0, 0.0, 0.0, 0.0, 0.0, 0.0, 0.0, 0.0, 0.0, 0.0, 0.0, 0.0, 0.0, 0.0, 0.0, 0.0, 0.0, 0.0, 0.0, 0.0, 0.0, 0.0, 0.0, 0.0, 0.0, 0.0, 0.0, 0.0, 0.0, 0.0, 0.0, 0.0, 0.0, 0.0, 0.0, 0.0, 0.0, 0.0, 0.0, 0.0, 0.0, 0.0, 0.0, 0.0, 0.0, 0.0, 0.0, 0.0, 0.0, 0.0, 0.0, 0.0, 0.0, 0.0, 0.0, 0.0, 0.0, 0.0, 0.0, 0.0, 0.0, 0.0, 0.0, 0.0, 0.0, 0.0, 0.0, 0.0, 0.0, 0.0, 0.0, 0.0, 0.0, 0.0, 0.0, 0.0, 0.0, 0.0, 0.0, 0.0, 0.0, 0.0, 0.0, 0.0, 0.0, 0.0, 0.0, 0.0, 0.0, 0.0, 0.0, 0.0, 0.0, 0.0, 0.0, 0.0, 0.0, 0.0, 0.0, 0.0, 0.0, 0.0, 0.0, 0.0, 0.0, 0.0, 0.0, 0.0, 0.0, 0.0, 0.0, 0.0, 0.0, 0.0, 0.0, 0.0, 0.0, 0.0, 0.0, 0.0, 0.0, 0.0, 0.0, 0.0, 0.0, 0.0, 0.0, 0.0, 0.0, 0.0, 0.0, 0.0, 0.0, 0.0, 0.0, 0.0, 0.0, 0.0, 0.0, 0.0, 0.0, 0.0, 0.0, 0.0, 0.0, 0.0, 0.0, 0.0, 0.0, 0.0, 0.0, 0.0, 0.0, 0.0, 0.0, 0.0, 0.0, 0.0, 0.0, 0.0, 0.0, 0.0, 0.0, 0.0, 0.0, 0.0, 0.0, 0.0, 0.0, 0.0, 0.0, 0.0, 0.0, 0.0, 0.0, 0.0, 0.0, 0.0, 0.0, 0.0, 0.0, 0.0, 0.0, 0.0, 0.0, 0.0, 0.0, 0.0, 0.0, 0.0, 0.0, 0.0, 0.0, 0.0, 0.0, 0.0, 0.0, 0.0, 0.0, 0.0, 0.0, 0.0, 0.0, 0.0, 0.0, 0.0, 0.0, 0.0, 0.0, 0.0, 0.0, 0.0, 0.0, 0.0, 0.0, 0.0, 0.0, 0.0, 0.0, 0.0, 0.0, 0.0, 0.0, 0.0, 0.0, 0.0, 0.0, 0.0, 0.0, 0.0, 0.0, 0.0, 0.0, 0.0, 0.0, 0.0, 0.0, 0.0, 0.0, 0.0, 0.0, 0.0, 0.0, 0.0, 0.0, 0.0, 0.0, 0.0, 0.0, 0.0, 0.0, 0.0, 0.0, 0.0, 0.0, 0.0, 0.0, 0.0, 0.0, 0.0, 0.0, 0.0, 0.0, 0.0, 0.0, 0.0, 0.0, 0.0, 0.0, 0.0, 0.0, 0.0, 0.0, 0.0, 0.0, 0.0, 0.0, 0.0, 0.0, 0.0, 0.0, 0.0, 0.0, 0.0, 0.0, 0.0, 0.0, 0.0, 0.0, 0.0, 0.0, 0.0, 0.0, 0.0, 0.0, 0.0, 0.0, 0.0, 0.0, 0.0, 0.0, 0.0, 0.0, 0.0, 0.0, 0.0, 0.0, 0.0, 0.0, 0.0, 0.0, 0.0, 0.0, 0.0, 0.0, 0.0, 0.0, 0.0, 0.0, 0.0, 0.0, 0.0, 0.0, 0.0, 0.0, 0.0, 0.0, 0.0, 0.0, 0.0, 0.0, 0.0, 0.0, 0.0, 0.0, 0.0, 0.0, 0.0, 0.0, 0.0, 0.0, 0.0, 0.0, 0.0, 0.0, 0.0, 0.0, 0.0, 0.0, 0.0, 0.0, 0.0, 0.0, 0.0, 0.0, 0.0, 0.0, 0.0, 0.0, 0.0, 0.0, 0.0, 0.0, 0.0, 0.0, 0.0, 0.0, 0.0, 0.0, 0.0, 0.0, 0.0, 0.0, 0.0, 0.0, 0.0, 0.0, 0.0, 0.0, 0.0, 0.0, 0.0, 0.0, 0.0, 0.0, 0.0, 0.0, 0.0, 0.0, 0.0, 0.0, 0.0, 0.0, 0.0, 0.0, 0.0, 0.0, 0.0, 0.0, 0.0, 0.0, 0.0, 0.0, 0.0, 0.0, 0.0, 0.0, 0.0, 0.0, 0.0, 0.0, 0.0, 0.0, 0.0, 0.0, 0.0, 0.0, 0.0, 0.0, 0.0, 0.0, 0.0, 0.0, 0.0, 0.0, 0.0, 0.0, 0.0, 0.0, 0.0, 0.0, 0.0, 0.0, 0.0, 0.0, 0.0, 0.0, 0.0, 0.0, 0.0, 0.0, 0.0, 0.0, 0.0, 0.0, 0.0, 0.0, 0.0, 0.0, 0.0, 0.0, 0.0, 0.0, 0.0, 0.0, 0.0, 0.0, 0.0, 0.0, 0.0, 0.0, 0.0, 0.0, 0.0, 0.0, 0.0, 0.0, 0.0, 0.0, 0.0, 0.0, 0.0, 0.0, 0.0, 0.0, 0.0, 0.0, 0.0, 0.0, 0.0, 0.0, 0.0, 0.0, 0.0, 0.0, 0.0, 0.0, 0.0, 0.0, 0.0, 0.0, 0.0, 0.0, 0.0, 0.0, 0.0, 0.0, 0.0, 0.0, 0.0, 0.0, 0.0, 0.0, 0.0, 0.0, 0.0, 0.0, 0.0, 0.0, 0.0, 0.0, 0.0, 0.0, 0.0, 0.0, 0.0, 0.0, 0.0, 0.0, 0.0, 0.0, 0.0, 0.0, 0.0, 0.0, 0.0, 0.0, 0.0, 0.0, 0.0, 0.0, 0.0, 0.0, 0.0, 0.0, 0.0, 0.0, 0.0, 0.0, 0.0, 0.0, 0.0, 0.0, 0.0, 0.0, 0.0, 0.0, 0.0, 0.0, 0.0, 0.0, 0.0, 0.0, 0.0, 0.0, 0.0, 0.0, 0.0, 0.0, 0.0, 0.0, 0.0, 0.0, 0.0, 0.0, 0.0, 0.0, 0.0, 0.0, 0.0, 0.0, 0.0, 0.0, 0.0, 0.0, 0.0, 0.0, 0.0, 0.0, 0.0, 0.0, 0.0, 0.0, 0.0, 0.0, 0.0, 0.0, 0.0, 0.0, 0.0, 0.0, 0.0, 0.0, 0.0, 0.0, 0.0, 0.0, 0.0, 0.0, 0.0, 0.0, 0.0, 0.0, 0.0, 0.0, 0.0, 0.0, 0.0, 0.0, 0.0, 0.0, 0.0, 0.0, 0.0, 0.0, 0.0, 0.0, 0.0, 0.0, 0.0, 0.0, 0.0, 0.0, 0.0, 0.0, 0.0, 0.0, 0.0, 0.0, 0.0, 0.0, 0.0, 0.0, 0.0, 0.0, 0.0, 0.0, 0.0, 0.0, 0.0, 0.0, 0.0, 0.0, 0.0, 0.0, 0.0, 0.0, 0.0, 0.0, 0.0, 0.0, 0.0, 0.0, 0.0, 0.0, 0.0, 0.0, 0.0, 0.0, 0.0, 0.0, 0.0, 0.0, 0.0, 0.0, 0.0, 0.0, 0.0, 0.0, 0.0, 0.0, 0.0, 0.0, 0.0, 0.0, 0.0, 0.0, 0.0, 0.0, 0.0, 0.0, 0.0, 0.0, 0.0, 0.0, 0.0, 0.0, 0.0, 0.0, 0.0, 0.0, 0.0, 0.0, 0.0, 0.0, 0.0, 0.0, 0.0, 0.0, 0.0, 0.0, 0.0, 0.0, 0.0, 0.0, 0.0, 0.0, 0.0, 0.0, 0.0, 0.0, 0.0, 0.0, 0.0, 0.0, 0.0, 0.0, 0.0, 0.0, 0.0, 0.0, 0.0, 0.0, 0.0, 0.0, 0.0, 0.0, 0.0, 0.0, 0.0, 0.0, 0.0, 0.0, 0.0, 0.0, 0.0, 0.0, 0.0, 0.0, 0.0, 0.0, 0.0, 0.0, 0.0, 0.0, 0.0, 0.0, 0.0, 0.0, 0.0, 0.0, 0.0, 0.0, 0.0, 0.0, 0.0, 0.0, 0.0, 0.0, 0.0, 0.0, 0.0, 0.0, 0.0, 0.0, 0.0, 0.0, 0.0, 0.0, 0.0, 0.0, 0.0, 0.0, 0.0, 0.0, 0.0, 0.0, 0.0, 0.0, 0.0, 0.0, 0.0, 0.0, 0.0, 0.0, 0.0, 0.0, 0.0, 0.0, 0.0, 0.0, 0.0, 0.0, 0.0, 0.0, 0.0, 0.0, 0.0, 0.0, 0.0, 0.0, 0.0, 0.0, 0.0, 0.0, 0.0, 0.0, 0.0, 0.0, 0.0, 0.0, 0.0, 0.0, 0.0, 0.0, 0.0, 0.0, 0.0, 0.0, 0.0, 0.0, 0.0, 0.0, 0.0, 0.0, 0.0, 0.0, 0.0, 0.0, 0.0, 0.0, 0.0, 0.0, 0.0, 0.0, 0.0, 0.0, 0.0, 0.0, 0.0, 0.0, 0.0, 0.0, 0.0, 0.0, 0.0, 0.0, 0.0, 0.0, 0.0, 0.0, 0.0, 0.0, 0.0, 0.0, 0.0, 0.0, 0.0, 0.0, 0.0, 0.0, 0.0, 0.0, 0.0, 0.0, 0.0, 0.0, 0.0, 0.0, 0.0, 0.0, 0.0, 0.0, 0.0, 0.0, 0.0, 0.0, 0.0, 0.0, 0.0, 0.0, 0.0, 0.0, 0.0, 0.0, 0.0, 0.0, 0.0, 0.0, 0.0, 0.0, 0.0, 0.0, 0.0, 0.0, 0.0, 0.0, 0.0, 0.0, 0.0, 0.0, 0.0, 0.0, 0.0, 0.0, 0.0, 0.0, 0.0, 0.0, 0.0, 0.0, 0.0, 0.0, 0.0, 0.0, 0.0, 0.0, 0.0, 0.0, 0.0, 0.0, 0.0, 0.0, 0.0, 0.0, 0.0, 0.0, 0.0, 0.0, 0.0, 0.0, 0.0, 0.0, 0.0, 0.0, 0.0, 0.0, 0.0, 0.0, 0.0, 0.0, 0.0, 0.0, 0.0, 0.0, 0.0, 0.0, 0.0, 0.0, 0.0, 0.0, 0.0, 0.0, 0.0, 0.0, 0.0, 0.0, 0.0, 0.0, 0.0, 0.0, 0.0, 0.0, 0.0, 0.0, 0.0, 0.0, 0.0, 0.0, 0.0, 0.0, 0.0, 0.0, 0.0, 0.0, 0.0, 0.0, 0.0, 0.0, 0.0, 0.0, 0.0, 0.0, 0.0, 0.0, 0.0, 0.0, 0.0, 0.0, 0.0, 0.0, 0.0, 0.0, 0.0, 0.0, 0.0, 0.0, 0.0, 0.0, 0.0, 0.0, 0.0, 0.0, 0.0, 0.0, 0.0, 0.0, 0.0, 0.0, 0.0, 0.0, 0.0, 0.0, 0.0, 0.0, 0.0, 0.0, 0.0, 0.0, 0.0, 0.0, 0.0, 0.0, 0.0, 0.0, 0.0, 0.0, 0.0, 0.0, 0.0, 0.0, 0.0, 0.0, 0.0, 0.0, 0.0, 0.0, 0.0, 0.0, 0.0, 0.0, 0.0, 0.0, 0.0, 0.0, 0.0, 0.0, 0.0, 0.0, 0.0, 0.0, 0.0, 0.0, 0.0, 0.0, 0.0, 0.0, 0.0, 0.0, 0.0, 0.0, 0.0, 0.0, 0.0, 0.0, 0.0, 0.0, 0.0, 0.0, 0.0, 0.0, 0.0, 0.0, 0.0, 0.0, 0.0, 0.0, 0.0, 0.0, 0.0, 0.0, 0.0, 0.0, 0.0, 0.0, 0.0, 0.0, 0.0, 0.0, 0.0, 0.0, 0.0, 0.0, 0.0, 0.0, 0.0, 0.0, 0.0, 0.0, 0.0, 0.0, 0.0, 0.0, 0.0, 0.0, 0.0, 0.0, 0.0, 0.0, 0.0, 0.0, 0.0, 0.0, 0.0, 0.0, 0.0, 0.0, 0.0, 0.0, 0.0, 0.0, 0.0, 0.0, 0.0, 0.0, 0.0, 0.0, 0.0, 0.0, 0.0, 0.0, 0.0, 0.0, 0.0, 0.0, 0.0, 0.0, 0.0, 0.0, 0.0, 0.0, 0.0, 0.0, 0.0, 0.0, 0.0, 0.0, 0.0, 0.0, 0.0, 0.0, 0.0, 0.0, 0.0, 0.0, 0.0, 0.0, 0.0, 0.0, 0.0, 0.0, 0.0, 0.0, 0.0, 0.0, 0.0, 0.0, 0.0, 0.0, 0.0, 0.0, 0.0, 0.0, 0.0, 0.0, 0.0, 0.0, 0.0, 0.0, 0.0, 0.0, 0.0, 0.0, 0.0, 0.0, 0.0, 0.0, 0.0, 0.0, 0.0, 0.0, 0.0, 0.0, 0.0, 0.0, 0.0, 0.0, 0.0, 0.0, 0.0, 0.0, 0.0, 0.0, 0.0, 0.0, 0.0, 0.0, 0.0, 0.0, 0.0, 0.0, 0.0, 0.0, 0.0, 0.0, 0.0, 0.0, 0.0, 0.0, 0.0, 0.0, 0.0, 0.0, 0.0, 0.0, 0.0, 0.0, 0.0, 0.0, 0.0, 0.0, 0.0, 0.0, 0.0, 0.0, 0.0, 0.0, 0.0, 0.0, 0.0, 0.0, 0.0, 0.0, 0.0, 0.0, 0.0, 0.0, 0.0, 0.0, 0.0, 0.0, 0.0, 0.0, 0.0, 0.0, 0.0, 0.0, 0.0, 0.0, 0.0, 0.0, 0.0, 0.0, 0.0, 0.0, 0.0, 0.0, 0.0, 0.0, 0.0, 0.0, 0.0, 0.0, 0.0, 0.0, 0.0, 0.0, 0.0, 0.0, 0.0, 0.0, 0.0, 0.0, 0.0, 0.0, 0.0, 0.0, 0.0, 0.0, 0.0, 0.0, 0.0, 0.0, 0.0, 0.0, 0.0, 0.0, 0.0, 0.0, 0.0, 0.0, 0.0, 0.0, 0.0, 0.0, 0.0, 0.0, 0.0, 0.0, 0.0, 0.0, 0.0, 0.0, 0.0, 0.0, 0.0, 0.0, 0.0, 0.0, 0.0, 0.0, 0.0, 0.0, 0.0, 0.0, 0.0, 0.0, 0.0, 0.0, 0.0, 0.0, 0.0, 0.0, 0.0, 0.0, 0.0, 0.0, 0.0, 0.0, 0.0, 0.0, 0.0, 0.0, 0.0, 0.0, 0.0, 0.0, 0.0, 0.0, 0.0, 0.0, 0.0, 0.0, 0.0, 0.0, 0.0, 0.0, 0.0, 0.0, 0.0, 0.0, 0.0, 0.0, 0.0, 0.0, 0.0, 0.0, 0.0, 0.0, 0.0, 0.0, 0.0, 0.0, 0.0, 0.0, 0.0, 0.0, 0.0, 0.0, 0.0, 0.0, 0.0, 0.0, 0.0, 0.0, 0.0, 0.0, 0.0, 0.0, 0.0, 0.0, 0.0, 0.0, 0.0, 0.0, 0.0, 0.0, 0.0, 0.0, 0.0, 0.0, 0.0, 0.0, 0.0, 0.0, 0.0, 0.0, 0.0, 0.0, 0.0, 0.0, 0.0, 0.0, 0.0, 0.0, 0.0, 0.0, 0.0, 0.0, 0.0, 0.0, 0.0, 0.0, 0.0, 0.0, 0.0, 0.0, 0.0, 0.0, 0.0, 0.0, 0.0, 0.0, 0.0, 0.0, 0.0, 0.0, 0.0, 0.0, 0.0])
me_cube_018.materials.append(mat_wood)
me_cube_018.materials.append(mat_wood_light)
me_cube_018.materials.append(mat_main)
me_cube_018.use_remesh_preserve_volume = False
me_cube_018.use_remesh_preserve_attributes = False
me_cube_018.use_mirror_vertex_groups = False
me_cube_018.update()

# ---- objects
ob_watchtower_firstage_level1 = bpy.data.objects.new('WatchTower_FirstAge_Level1', me_cube_018)

# ---- transforms, parenting, visibility, modifiers, constraints
ob_watchtower_firstage_level1.location = (0.0, 0.0, 0.0)
ob_watchtower_firstage_level1.lineart.crease_threshold = 0.0
_m = ob_watchtower_firstage_level1.modifiers.new('Auto Smooth', 'NODES')
_m.node_group = ng_auto_smooth
_gi = [s.identifier for s in ng_auto_smooth.interface.items_tree if s.item_type == 'SOCKET' and s.in_out == 'INPUT']
_m[_gi[1]] = 0.733  # Angle

# ---- collection membership
col_collection.objects.link(ob_watchtower_firstage_level1)

# ---- scene / render settings (as saved in the file)
scene.frame_start = 1; scene.frame_end = 250; scene.frame_set(1)
scene.render.engine = 'BLENDER_EEVEE_NEXT'
scene.cycles.sampling_pattern = 'TABULATED_SOBOL'
scene.cycles.use_light_tree = False
scene.view_settings.view_transform = 'Filmic'
bpy.context.view_layer.update()

# ---- added for rendering (the .blend has no active camera and no usable light): camera, sun
cam_auto = bpy.data.cameras.new('AutoCamera')
cam_auto.lens = 50.0
cam_auto.sensor_width = 36.0
cam_auto.clip_end = 1000.0
ob_auto_camera = bpy.data.objects.new('AutoCamera', cam_auto)
scene.collection.objects.link(ob_auto_camera)
ob_auto_camera.location = (1.01145, -1.23611, 1.22763)
ob_auto_camera.rotation_euler = (1.09748, -7.21219e-08, 0.694738)
scene.camera = ob_auto_camera
light_auto_sun = bpy.data.lights.new('AutoSun', 'SUN')
light_auto_sun.energy = 3.0
light_auto_sun.angle = 0.0523599
ob_auto_sun = bpy.data.objects.new('AutoSun', light_auto_sun)
scene.collection.objects.link(ob_auto_sun)
ob_auto_sun.rotation_euler = (0.872665, 0.174533, 0.523599)
bpy.context.view_layer.update()
